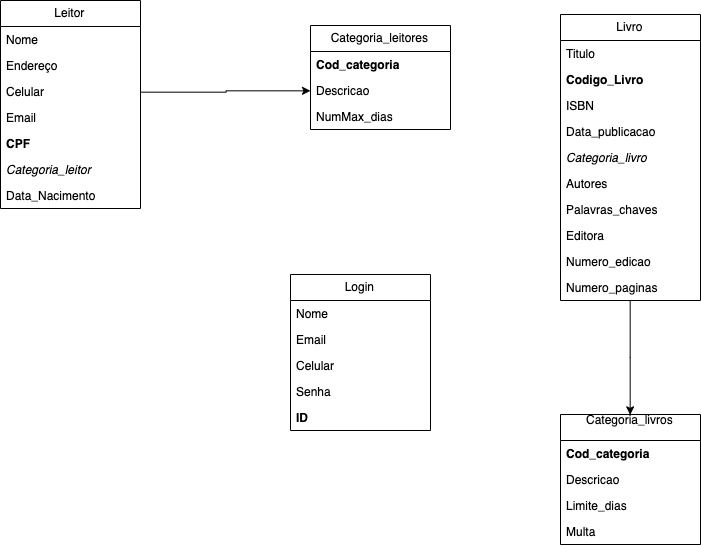

The diagram above was exported from draw.io. Its source (the exported page's mxGraphModel, read from the mxfile embedded in the PNG):
<mxGraphModel dx="1029" dy="565" grid="1" gridSize="10" guides="1" tooltips="1" connect="1" arrows="1" fold="1" page="1" pageScale="1" pageWidth="827" pageHeight="1169" math="0" shadow="0">
  <root>
    <mxCell id="0" />
    <mxCell id="1" parent="0" />
    <mxCell id="AR4c0cWXHwiHbT8dw4Q5-1" value="Leitor" style="swimlane;fontStyle=0;childLayout=stackLayout;horizontal=1;startSize=26;fillColor=none;horizontalStack=0;resizeParent=1;resizeParentMax=0;resizeLast=0;collapsible=1;marginBottom=0;" parent="1" vertex="1">
      <mxGeometry x="20" y="26" width="140" height="208" as="geometry" />
    </mxCell>
    <mxCell id="AR4c0cWXHwiHbT8dw4Q5-2" value="Nome&#10;" style="text;strokeColor=none;fillColor=none;align=left;verticalAlign=top;spacingLeft=4;spacingRight=4;overflow=hidden;rotatable=0;points=[[0,0.5],[1,0.5]];portConstraint=eastwest;" parent="AR4c0cWXHwiHbT8dw4Q5-1" vertex="1">
      <mxGeometry y="26" width="140" height="26" as="geometry" />
    </mxCell>
    <mxCell id="AR4c0cWXHwiHbT8dw4Q5-5" value="Endereço" style="text;strokeColor=none;fillColor=none;align=left;verticalAlign=top;spacingLeft=4;spacingRight=4;overflow=hidden;rotatable=0;points=[[0,0.5],[1,0.5]];portConstraint=eastwest;" parent="AR4c0cWXHwiHbT8dw4Q5-1" vertex="1">
      <mxGeometry y="52" width="140" height="26" as="geometry" />
    </mxCell>
    <mxCell id="AR4c0cWXHwiHbT8dw4Q5-8" value="Celular" style="text;strokeColor=none;fillColor=none;align=left;verticalAlign=top;spacingLeft=4;spacingRight=4;overflow=hidden;rotatable=0;points=[[0,0.5],[1,0.5]];portConstraint=eastwest;" parent="AR4c0cWXHwiHbT8dw4Q5-1" vertex="1">
      <mxGeometry y="78" width="140" height="26" as="geometry" />
    </mxCell>
    <mxCell id="AR4c0cWXHwiHbT8dw4Q5-6" value="Email" style="text;strokeColor=none;fillColor=none;align=left;verticalAlign=top;spacingLeft=4;spacingRight=4;overflow=hidden;rotatable=0;points=[[0,0.5],[1,0.5]];portConstraint=eastwest;" parent="AR4c0cWXHwiHbT8dw4Q5-1" vertex="1">
      <mxGeometry y="104" width="140" height="26" as="geometry" />
    </mxCell>
    <mxCell id="AR4c0cWXHwiHbT8dw4Q5-9" value="CPF" style="text;strokeColor=none;fillColor=none;align=left;verticalAlign=top;spacingLeft=4;spacingRight=4;overflow=hidden;rotatable=0;points=[[0,0.5],[1,0.5]];portConstraint=eastwest;fontStyle=1" parent="AR4c0cWXHwiHbT8dw4Q5-1" vertex="1">
      <mxGeometry y="130" width="140" height="26" as="geometry" />
    </mxCell>
    <mxCell id="AR4c0cWXHwiHbT8dw4Q5-12" value="Categoria_leitor" style="text;strokeColor=none;fillColor=none;align=left;verticalAlign=top;spacingLeft=4;spacingRight=4;overflow=hidden;rotatable=0;points=[[0,0.5],[1,0.5]];portConstraint=eastwest;fontStyle=2;movable=1;resizable=1;deletable=1;editable=1;connectable=1;" parent="AR4c0cWXHwiHbT8dw4Q5-1" vertex="1">
      <mxGeometry y="156" width="140" height="26" as="geometry" />
    </mxCell>
    <mxCell id="AR4c0cWXHwiHbT8dw4Q5-14" value="Data_Nacimento" style="text;strokeColor=none;fillColor=none;align=left;verticalAlign=top;spacingLeft=4;spacingRight=4;overflow=hidden;rotatable=0;points=[[0,0.5],[1,0.5]];portConstraint=eastwest;" parent="AR4c0cWXHwiHbT8dw4Q5-1" vertex="1">
      <mxGeometry y="182" width="140" height="26" as="geometry" />
    </mxCell>
    <mxCell id="AR4c0cWXHwiHbT8dw4Q5-71" value="" style="edgeStyle=orthogonalEdgeStyle;rounded=0;orthogonalLoop=1;jettySize=auto;html=1;entryX=0.5;entryY=0;entryDx=0;entryDy=0;" parent="1" source="AR4c0cWXHwiHbT8dw4Q5-15" target="AR4c0cWXHwiHbT8dw4Q5-47" edge="1">
      <mxGeometry relative="1" as="geometry">
        <mxPoint x="650" y="440" as="targetPoint" />
      </mxGeometry>
    </mxCell>
    <mxCell id="AR4c0cWXHwiHbT8dw4Q5-15" value="Livro" style="swimlane;fontStyle=0;childLayout=stackLayout;horizontal=1;startSize=26;fillColor=none;horizontalStack=0;resizeParent=1;resizeParentMax=0;resizeLast=0;collapsible=1;marginBottom=0;" parent="1" vertex="1">
      <mxGeometry x="580" y="40" width="140" height="286" as="geometry" />
    </mxCell>
    <mxCell id="AR4c0cWXHwiHbT8dw4Q5-16" value="Titulo" style="text;strokeColor=none;fillColor=none;align=left;verticalAlign=top;spacingLeft=4;spacingRight=4;overflow=hidden;rotatable=0;points=[[0,0.5],[1,0.5]];portConstraint=eastwest;" parent="AR4c0cWXHwiHbT8dw4Q5-15" vertex="1">
      <mxGeometry y="26" width="140" height="26" as="geometry" />
    </mxCell>
    <mxCell id="AR4c0cWXHwiHbT8dw4Q5-17" value="Codigo_Livro" style="text;strokeColor=none;fillColor=none;align=left;verticalAlign=top;spacingLeft=4;spacingRight=4;overflow=hidden;rotatable=0;points=[[0,0.5],[1,0.5]];portConstraint=eastwest;fontStyle=1" parent="AR4c0cWXHwiHbT8dw4Q5-15" vertex="1">
      <mxGeometry y="52" width="140" height="26" as="geometry" />
    </mxCell>
    <mxCell id="AR4c0cWXHwiHbT8dw4Q5-18" value="ISBN" style="text;strokeColor=none;fillColor=none;align=left;verticalAlign=top;spacingLeft=4;spacingRight=4;overflow=hidden;rotatable=0;points=[[0,0.5],[1,0.5]];portConstraint=eastwest;fontStyle=0" parent="AR4c0cWXHwiHbT8dw4Q5-15" vertex="1">
      <mxGeometry y="78" width="140" height="26" as="geometry" />
    </mxCell>
    <mxCell id="AR4c0cWXHwiHbT8dw4Q5-21" value="Data_publicacao" style="text;strokeColor=none;fillColor=none;align=left;verticalAlign=top;spacingLeft=4;spacingRight=4;overflow=hidden;rotatable=0;points=[[0,0.5],[1,0.5]];portConstraint=eastwest;fontStyle=0;movable=1;resizable=1;deletable=1;editable=1;connectable=1;" parent="AR4c0cWXHwiHbT8dw4Q5-15" vertex="1">
      <mxGeometry y="104" width="140" height="26" as="geometry" />
    </mxCell>
    <mxCell id="AR4c0cWXHwiHbT8dw4Q5-19" value="Categoria_livro" style="text;strokeColor=none;fillColor=none;align=left;verticalAlign=top;spacingLeft=4;spacingRight=4;overflow=hidden;rotatable=0;points=[[0,0.5],[1,0.5]];portConstraint=eastwest;fontStyle=2" parent="AR4c0cWXHwiHbT8dw4Q5-15" vertex="1">
      <mxGeometry y="130" width="140" height="26" as="geometry" />
    </mxCell>
    <mxCell id="AR4c0cWXHwiHbT8dw4Q5-20" value="Autores" style="text;strokeColor=none;fillColor=none;align=left;verticalAlign=top;spacingLeft=4;spacingRight=4;overflow=hidden;rotatable=0;points=[[0,0.5],[1,0.5]];portConstraint=eastwest;fontStyle=0" parent="AR4c0cWXHwiHbT8dw4Q5-15" vertex="1">
      <mxGeometry y="156" width="140" height="26" as="geometry" />
    </mxCell>
    <mxCell id="AR4c0cWXHwiHbT8dw4Q5-22" value="Palavras_chaves" style="text;strokeColor=none;fillColor=none;align=left;verticalAlign=top;spacingLeft=4;spacingRight=4;overflow=hidden;rotatable=0;points=[[0,0.5],[1,0.5]];portConstraint=eastwest;" parent="AR4c0cWXHwiHbT8dw4Q5-15" vertex="1">
      <mxGeometry y="182" width="140" height="26" as="geometry" />
    </mxCell>
    <mxCell id="AR4c0cWXHwiHbT8dw4Q5-23" value="Editora" style="text;strokeColor=none;fillColor=none;align=left;verticalAlign=top;spacingLeft=4;spacingRight=4;overflow=hidden;rotatable=0;points=[[0,0.5],[1,0.5]];portConstraint=eastwest;fontStyle=0;movable=1;resizable=1;deletable=1;editable=1;connectable=1;" parent="AR4c0cWXHwiHbT8dw4Q5-15" vertex="1">
      <mxGeometry y="208" width="140" height="26" as="geometry" />
    </mxCell>
    <mxCell id="AR4c0cWXHwiHbT8dw4Q5-33" value="Numero_edicao" style="text;strokeColor=none;fillColor=none;align=left;verticalAlign=top;spacingLeft=4;spacingRight=4;overflow=hidden;rotatable=0;points=[[0,0.5],[1,0.5]];portConstraint=eastwest;fontStyle=0;movable=1;resizable=1;deletable=1;editable=1;connectable=1;" parent="AR4c0cWXHwiHbT8dw4Q5-15" vertex="1">
      <mxGeometry y="234" width="140" height="26" as="geometry" />
    </mxCell>
    <mxCell id="AR4c0cWXHwiHbT8dw4Q5-34" value="Numero_paginas" style="text;strokeColor=none;fillColor=none;align=left;verticalAlign=top;spacingLeft=4;spacingRight=4;overflow=hidden;rotatable=0;points=[[0,0.5],[1,0.5]];portConstraint=eastwest;fontStyle=0;movable=1;resizable=1;deletable=1;editable=1;connectable=1;" parent="AR4c0cWXHwiHbT8dw4Q5-15" vertex="1">
      <mxGeometry y="260" width="140" height="26" as="geometry" />
    </mxCell>
    <mxCell id="AR4c0cWXHwiHbT8dw4Q5-39" value="Categoria_leitores" style="swimlane;fontStyle=0;childLayout=stackLayout;horizontal=1;startSize=26;fillColor=none;horizontalStack=0;resizeParent=1;resizeParentMax=0;resizeLast=0;collapsible=1;marginBottom=0;" parent="1" vertex="1">
      <mxGeometry x="330" y="51" width="140" height="104" as="geometry" />
    </mxCell>
    <mxCell id="AR4c0cWXHwiHbT8dw4Q5-40" value="Cod_categoria" style="text;strokeColor=none;fillColor=none;align=left;verticalAlign=top;spacingLeft=4;spacingRight=4;overflow=hidden;rotatable=0;points=[[0,0.5],[1,0.5]];portConstraint=eastwest;fontStyle=1" parent="AR4c0cWXHwiHbT8dw4Q5-39" vertex="1">
      <mxGeometry y="26" width="140" height="26" as="geometry" />
    </mxCell>
    <mxCell id="AR4c0cWXHwiHbT8dw4Q5-41" value="Descricao" style="text;strokeColor=none;fillColor=none;align=left;verticalAlign=top;spacingLeft=4;spacingRight=4;overflow=hidden;rotatable=0;points=[[0,0.5],[1,0.5]];portConstraint=eastwest;" parent="AR4c0cWXHwiHbT8dw4Q5-39" vertex="1">
      <mxGeometry y="52" width="140" height="26" as="geometry" />
    </mxCell>
    <mxCell id="AR4c0cWXHwiHbT8dw4Q5-42" value="NumMax_dias" style="text;strokeColor=none;fillColor=none;align=left;verticalAlign=top;spacingLeft=4;spacingRight=4;overflow=hidden;rotatable=0;points=[[0,0.5],[1,0.5]];portConstraint=eastwest;" parent="AR4c0cWXHwiHbT8dw4Q5-39" vertex="1">
      <mxGeometry y="78" width="140" height="26" as="geometry" />
    </mxCell>
    <mxCell id="AR4c0cWXHwiHbT8dw4Q5-47" value="Categoria_livros&#10;" style="swimlane;fontStyle=0;childLayout=stackLayout;horizontal=1;startSize=26;fillColor=none;horizontalStack=0;resizeParent=1;resizeParentMax=0;resizeLast=0;collapsible=1;marginBottom=0;" parent="1" vertex="1">
      <mxGeometry x="580" y="440" width="140" height="130" as="geometry" />
    </mxCell>
    <mxCell id="AR4c0cWXHwiHbT8dw4Q5-48" value="Cod_categoria" style="text;strokeColor=none;fillColor=none;align=left;verticalAlign=top;spacingLeft=4;spacingRight=4;overflow=hidden;rotatable=0;points=[[0,0.5],[1,0.5]];portConstraint=eastwest;fontStyle=1" parent="AR4c0cWXHwiHbT8dw4Q5-47" vertex="1">
      <mxGeometry y="26" width="140" height="26" as="geometry" />
    </mxCell>
    <mxCell id="AR4c0cWXHwiHbT8dw4Q5-49" value="Descricao" style="text;strokeColor=none;fillColor=none;align=left;verticalAlign=top;spacingLeft=4;spacingRight=4;overflow=hidden;rotatable=0;points=[[0,0.5],[1,0.5]];portConstraint=eastwest;" parent="AR4c0cWXHwiHbT8dw4Q5-47" vertex="1">
      <mxGeometry y="52" width="140" height="26" as="geometry" />
    </mxCell>
    <mxCell id="AR4c0cWXHwiHbT8dw4Q5-50" value="Limite_dias" style="text;strokeColor=none;fillColor=none;align=left;verticalAlign=top;spacingLeft=4;spacingRight=4;overflow=hidden;rotatable=0;points=[[0,0.5],[1,0.5]];portConstraint=eastwest;" parent="AR4c0cWXHwiHbT8dw4Q5-47" vertex="1">
      <mxGeometry y="78" width="140" height="26" as="geometry" />
    </mxCell>
    <mxCell id="AR4c0cWXHwiHbT8dw4Q5-51" value="Multa" style="text;strokeColor=none;fillColor=none;align=left;verticalAlign=top;spacingLeft=4;spacingRight=4;overflow=hidden;rotatable=0;points=[[0,0.5],[1,0.5]];portConstraint=eastwest;" parent="AR4c0cWXHwiHbT8dw4Q5-47" vertex="1">
      <mxGeometry y="104" width="140" height="26" as="geometry" />
    </mxCell>
    <mxCell id="AR4c0cWXHwiHbT8dw4Q5-58" style="edgeStyle=orthogonalEdgeStyle;rounded=0;orthogonalLoop=1;jettySize=auto;html=1;exitX=1;exitY=0.5;exitDx=0;exitDy=0;" parent="1" source="AR4c0cWXHwiHbT8dw4Q5-8" target="AR4c0cWXHwiHbT8dw4Q5-41" edge="1">
      <mxGeometry relative="1" as="geometry" />
    </mxCell>
    <mxCell id="AR4c0cWXHwiHbT8dw4Q5-82" value="Login" style="swimlane;fontStyle=0;childLayout=stackLayout;horizontal=1;startSize=26;fillColor=none;horizontalStack=0;resizeParent=1;resizeParentMax=0;resizeLast=0;collapsible=1;marginBottom=0;" parent="1" vertex="1">
      <mxGeometry x="310" y="300" width="140" height="156" as="geometry" />
    </mxCell>
    <mxCell id="AR4c0cWXHwiHbT8dw4Q5-83" value="Nome&#10;" style="text;strokeColor=none;fillColor=none;align=left;verticalAlign=top;spacingLeft=4;spacingRight=4;overflow=hidden;rotatable=0;points=[[0,0.5],[1,0.5]];portConstraint=eastwest;" parent="AR4c0cWXHwiHbT8dw4Q5-82" vertex="1">
      <mxGeometry y="26" width="140" height="26" as="geometry" />
    </mxCell>
    <mxCell id="AR4c0cWXHwiHbT8dw4Q5-84" value="Email" style="text;strokeColor=none;fillColor=none;align=left;verticalAlign=top;spacingLeft=4;spacingRight=4;overflow=hidden;rotatable=0;points=[[0,0.5],[1,0.5]];portConstraint=eastwest;" parent="AR4c0cWXHwiHbT8dw4Q5-82" vertex="1">
      <mxGeometry y="52" width="140" height="26" as="geometry" />
    </mxCell>
    <mxCell id="AR4c0cWXHwiHbT8dw4Q5-85" value="Celular" style="text;strokeColor=none;fillColor=none;align=left;verticalAlign=top;spacingLeft=4;spacingRight=4;overflow=hidden;rotatable=0;points=[[0,0.5],[1,0.5]];portConstraint=eastwest;" parent="AR4c0cWXHwiHbT8dw4Q5-82" vertex="1">
      <mxGeometry y="78" width="140" height="26" as="geometry" />
    </mxCell>
    <mxCell id="AR4c0cWXHwiHbT8dw4Q5-86" value="Senha" style="text;strokeColor=none;fillColor=none;align=left;verticalAlign=top;spacingLeft=4;spacingRight=4;overflow=hidden;rotatable=0;points=[[0,0.5],[1,0.5]];portConstraint=eastwest;" parent="AR4c0cWXHwiHbT8dw4Q5-82" vertex="1">
      <mxGeometry y="104" width="140" height="26" as="geometry" />
    </mxCell>
    <mxCell id="AR4c0cWXHwiHbT8dw4Q5-90" value="ID" style="text;strokeColor=none;fillColor=none;align=left;verticalAlign=top;spacingLeft=4;spacingRight=4;overflow=hidden;rotatable=0;points=[[0,0.5],[1,0.5]];portConstraint=eastwest;fontStyle=1" parent="AR4c0cWXHwiHbT8dw4Q5-82" vertex="1">
      <mxGeometry y="130" width="140" height="26" as="geometry" />
    </mxCell>
  </root>
</mxGraphModel>